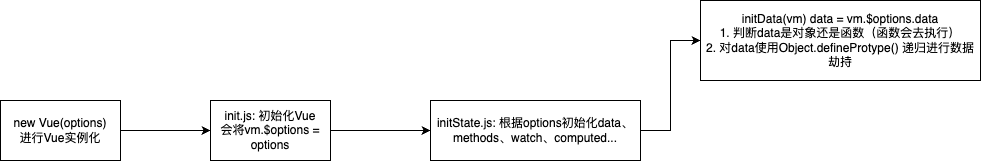

The diagram above was exported from draw.io. Its source (the exported page's mxGraphModel, read from the mxfile embedded in the PNG):
<mxGraphModel dx="794" dy="481" grid="1" gridSize="10" guides="1" tooltips="1" connect="1" arrows="1" fold="1" page="1" pageScale="1" pageWidth="1169" pageHeight="827" math="0" shadow="0">
  <root>
    <mxCell id="0" />
    <mxCell id="1" parent="0" />
    <mxCell id="hieX0WCOhrTSHnImQ3bb-4" style="edgeStyle=orthogonalEdgeStyle;rounded=0;orthogonalLoop=1;jettySize=auto;html=1;exitX=1;exitY=0.5;exitDx=0;exitDy=0;" edge="1" parent="1" source="hieX0WCOhrTSHnImQ3bb-1" target="hieX0WCOhrTSHnImQ3bb-2">
      <mxGeometry relative="1" as="geometry" />
    </mxCell>
    <mxCell id="hieX0WCOhrTSHnImQ3bb-1" value="new Vue(options)&lt;br&gt;进行Vue实例化" style="rounded=0;whiteSpace=wrap;html=1;" vertex="1" parent="1">
      <mxGeometry x="140" y="150" width="120" height="60" as="geometry" />
    </mxCell>
    <mxCell id="hieX0WCOhrTSHnImQ3bb-5" style="edgeStyle=orthogonalEdgeStyle;rounded=0;orthogonalLoop=1;jettySize=auto;html=1;exitX=1;exitY=0.5;exitDx=0;exitDy=0;" edge="1" parent="1" source="hieX0WCOhrTSHnImQ3bb-2" target="hieX0WCOhrTSHnImQ3bb-3">
      <mxGeometry relative="1" as="geometry" />
    </mxCell>
    <mxCell id="hieX0WCOhrTSHnImQ3bb-2" value="init.js: 初始化Vue&lt;br&gt;会将vm.$options = options" style="rounded=0;whiteSpace=wrap;html=1;" vertex="1" parent="1">
      <mxGeometry x="350" y="150" width="120" height="60" as="geometry" />
    </mxCell>
    <mxCell id="hieX0WCOhrTSHnImQ3bb-7" style="edgeStyle=orthogonalEdgeStyle;rounded=0;orthogonalLoop=1;jettySize=auto;html=1;exitX=1;exitY=0.5;exitDx=0;exitDy=0;entryX=0;entryY=0.5;entryDx=0;entryDy=0;" edge="1" parent="1" source="hieX0WCOhrTSHnImQ3bb-3" target="hieX0WCOhrTSHnImQ3bb-6">
      <mxGeometry relative="1" as="geometry" />
    </mxCell>
    <mxCell id="hieX0WCOhrTSHnImQ3bb-3" value="initState.js: 根据options初始化data、methods、watch、computed..." style="rounded=0;whiteSpace=wrap;html=1;" vertex="1" parent="1">
      <mxGeometry x="570" y="150" width="210" height="60" as="geometry" />
    </mxCell>
    <mxCell id="hieX0WCOhrTSHnImQ3bb-6" value="initData(vm) data = vm.$options.data&lt;br&gt;1. 判断data是对象还是函数（函数会去执行）&lt;br&gt;2. 对data使用Object.defineProtype() 递归进行数据劫持" style="rounded=0;whiteSpace=wrap;html=1;" vertex="1" parent="1">
      <mxGeometry x="840" y="50" width="280" height="80" as="geometry" />
    </mxCell>
  </root>
</mxGraphModel>